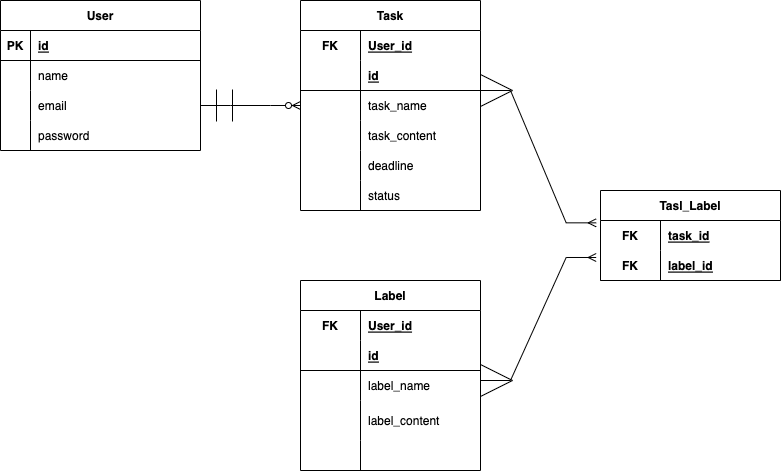

The diagram above was exported from draw.io. Its source (the exported page's mxGraphModel, read from the mxfile embedded in the PNG):
<mxGraphModel dx="551" dy="739" grid="1" gridSize="10" guides="1" tooltips="1" connect="1" arrows="1" fold="1" page="1" pageScale="1" pageWidth="850" pageHeight="1100" math="0" shadow="0" extFonts="Permanent Marker^https://fonts.googleapis.com/css?family=Permanent+Marker">
  <root>
    <mxCell id="0" />
    <mxCell id="1" parent="0" />
    <mxCell id="BOz9Njngwh3-0cJCf-wT-1" value="User" style="shape=table;startSize=30;container=1;collapsible=1;childLayout=tableLayout;fixedRows=1;rowLines=0;fontStyle=1;align=center;resizeLast=1;" parent="1" vertex="1">
      <mxGeometry x="20" y="120" width="200" height="150" as="geometry" />
    </mxCell>
    <mxCell id="BOz9Njngwh3-0cJCf-wT-2" value="" style="shape=tableRow;horizontal=0;startSize=0;swimlaneHead=0;swimlaneBody=0;fillColor=none;collapsible=0;dropTarget=0;points=[[0,0.5],[1,0.5]];portConstraint=eastwest;top=0;left=0;right=0;bottom=1;" parent="BOz9Njngwh3-0cJCf-wT-1" vertex="1">
      <mxGeometry y="30" width="200" height="30" as="geometry" />
    </mxCell>
    <mxCell id="BOz9Njngwh3-0cJCf-wT-3" value="PK" style="shape=partialRectangle;connectable=0;fillColor=none;top=0;left=0;bottom=0;right=0;fontStyle=1;overflow=hidden;" parent="BOz9Njngwh3-0cJCf-wT-2" vertex="1">
      <mxGeometry width="30" height="30" as="geometry">
        <mxRectangle width="30" height="30" as="alternateBounds" />
      </mxGeometry>
    </mxCell>
    <mxCell id="BOz9Njngwh3-0cJCf-wT-4" value="id" style="shape=partialRectangle;connectable=0;fillColor=none;top=0;left=0;bottom=0;right=0;align=left;spacingLeft=6;fontStyle=5;overflow=hidden;" parent="BOz9Njngwh3-0cJCf-wT-2" vertex="1">
      <mxGeometry x="30" width="170" height="30" as="geometry">
        <mxRectangle width="170" height="30" as="alternateBounds" />
      </mxGeometry>
    </mxCell>
    <mxCell id="BOz9Njngwh3-0cJCf-wT-5" value="" style="shape=tableRow;horizontal=0;startSize=0;swimlaneHead=0;swimlaneBody=0;fillColor=none;collapsible=0;dropTarget=0;points=[[0,0.5],[1,0.5]];portConstraint=eastwest;top=0;left=0;right=0;bottom=0;" parent="BOz9Njngwh3-0cJCf-wT-1" vertex="1">
      <mxGeometry y="60" width="200" height="30" as="geometry" />
    </mxCell>
    <mxCell id="BOz9Njngwh3-0cJCf-wT-6" value="" style="shape=partialRectangle;connectable=0;fillColor=none;top=0;left=0;bottom=0;right=0;editable=1;overflow=hidden;" parent="BOz9Njngwh3-0cJCf-wT-5" vertex="1">
      <mxGeometry width="30" height="30" as="geometry">
        <mxRectangle width="30" height="30" as="alternateBounds" />
      </mxGeometry>
    </mxCell>
    <mxCell id="BOz9Njngwh3-0cJCf-wT-7" value="name" style="shape=partialRectangle;connectable=0;fillColor=none;top=0;left=0;bottom=0;right=0;align=left;spacingLeft=6;overflow=hidden;" parent="BOz9Njngwh3-0cJCf-wT-5" vertex="1">
      <mxGeometry x="30" width="170" height="30" as="geometry">
        <mxRectangle width="170" height="30" as="alternateBounds" />
      </mxGeometry>
    </mxCell>
    <mxCell id="BOz9Njngwh3-0cJCf-wT-8" value="" style="shape=tableRow;horizontal=0;startSize=0;swimlaneHead=0;swimlaneBody=0;fillColor=none;collapsible=0;dropTarget=0;points=[[0,0.5],[1,0.5]];portConstraint=eastwest;top=0;left=0;right=0;bottom=0;" parent="BOz9Njngwh3-0cJCf-wT-1" vertex="1">
      <mxGeometry y="90" width="200" height="30" as="geometry" />
    </mxCell>
    <mxCell id="BOz9Njngwh3-0cJCf-wT-9" value="" style="shape=partialRectangle;connectable=0;fillColor=none;top=0;left=0;bottom=0;right=0;editable=1;overflow=hidden;" parent="BOz9Njngwh3-0cJCf-wT-8" vertex="1">
      <mxGeometry width="30" height="30" as="geometry">
        <mxRectangle width="30" height="30" as="alternateBounds" />
      </mxGeometry>
    </mxCell>
    <mxCell id="BOz9Njngwh3-0cJCf-wT-10" value="email" style="shape=partialRectangle;connectable=0;fillColor=none;top=0;left=0;bottom=0;right=0;align=left;spacingLeft=6;overflow=hidden;" parent="BOz9Njngwh3-0cJCf-wT-8" vertex="1">
      <mxGeometry x="30" width="170" height="30" as="geometry">
        <mxRectangle width="170" height="30" as="alternateBounds" />
      </mxGeometry>
    </mxCell>
    <mxCell id="BOz9Njngwh3-0cJCf-wT-11" value="" style="shape=tableRow;horizontal=0;startSize=0;swimlaneHead=0;swimlaneBody=0;fillColor=none;collapsible=0;dropTarget=0;points=[[0,0.5],[1,0.5]];portConstraint=eastwest;top=0;left=0;right=0;bottom=0;" parent="BOz9Njngwh3-0cJCf-wT-1" vertex="1">
      <mxGeometry y="120" width="200" height="30" as="geometry" />
    </mxCell>
    <mxCell id="BOz9Njngwh3-0cJCf-wT-12" value="" style="shape=partialRectangle;connectable=0;fillColor=none;top=0;left=0;bottom=0;right=0;editable=1;overflow=hidden;" parent="BOz9Njngwh3-0cJCf-wT-11" vertex="1">
      <mxGeometry width="30" height="30" as="geometry">
        <mxRectangle width="30" height="30" as="alternateBounds" />
      </mxGeometry>
    </mxCell>
    <mxCell id="BOz9Njngwh3-0cJCf-wT-13" value="password" style="shape=partialRectangle;connectable=0;fillColor=none;top=0;left=0;bottom=0;right=0;align=left;spacingLeft=6;overflow=hidden;" parent="BOz9Njngwh3-0cJCf-wT-11" vertex="1">
      <mxGeometry x="30" width="170" height="30" as="geometry">
        <mxRectangle width="170" height="30" as="alternateBounds" />
      </mxGeometry>
    </mxCell>
    <mxCell id="BOz9Njngwh3-0cJCf-wT-43" value="Task" style="shape=table;startSize=30;container=1;collapsible=1;childLayout=tableLayout;fixedRows=1;rowLines=0;fontStyle=1;align=center;resizeLast=1;strokeColor=default;fontFamily=Helvetica;fontSize=12;fontColor=default;fillColor=default;" parent="1" vertex="1">
      <mxGeometry x="320" y="120" width="180" height="210" as="geometry" />
    </mxCell>
    <mxCell id="BOz9Njngwh3-0cJCf-wT-44" value="" style="shape=tableRow;horizontal=0;startSize=0;swimlaneHead=0;swimlaneBody=0;fillColor=none;collapsible=0;dropTarget=0;points=[[0,0.5],[1,0.5]];portConstraint=eastwest;top=0;left=0;right=0;bottom=0;strokeColor=default;fontFamily=Helvetica;fontSize=12;fontColor=default;" parent="BOz9Njngwh3-0cJCf-wT-43" vertex="1">
      <mxGeometry y="30" width="180" height="30" as="geometry" />
    </mxCell>
    <mxCell id="BOz9Njngwh3-0cJCf-wT-45" value="FK" style="shape=partialRectangle;connectable=0;fillColor=none;top=0;left=0;bottom=0;right=0;fontStyle=1;overflow=hidden;strokeColor=default;fontFamily=Helvetica;fontSize=12;fontColor=default;startSize=30;" parent="BOz9Njngwh3-0cJCf-wT-44" vertex="1">
      <mxGeometry width="60" height="30" as="geometry">
        <mxRectangle width="60" height="30" as="alternateBounds" />
      </mxGeometry>
    </mxCell>
    <mxCell id="BOz9Njngwh3-0cJCf-wT-46" value="User_id" style="shape=partialRectangle;connectable=0;fillColor=none;top=0;left=0;bottom=0;right=0;align=left;spacingLeft=6;fontStyle=5;overflow=hidden;strokeColor=default;fontFamily=Helvetica;fontSize=12;fontColor=default;startSize=30;" parent="BOz9Njngwh3-0cJCf-wT-44" vertex="1">
      <mxGeometry x="60" width="120" height="30" as="geometry">
        <mxRectangle width="120" height="30" as="alternateBounds" />
      </mxGeometry>
    </mxCell>
    <mxCell id="BOz9Njngwh3-0cJCf-wT-47" value="" style="shape=tableRow;horizontal=0;startSize=0;swimlaneHead=0;swimlaneBody=0;fillColor=none;collapsible=0;dropTarget=0;points=[[0,0.5],[1,0.5]];portConstraint=eastwest;top=0;left=0;right=0;bottom=1;strokeColor=default;fontFamily=Helvetica;fontSize=12;fontColor=default;" parent="BOz9Njngwh3-0cJCf-wT-43" vertex="1">
      <mxGeometry y="60" width="180" height="30" as="geometry" />
    </mxCell>
    <mxCell id="BOz9Njngwh3-0cJCf-wT-48" value="" style="shape=partialRectangle;connectable=0;fillColor=none;top=0;left=0;bottom=0;right=0;fontStyle=1;overflow=hidden;strokeColor=default;fontFamily=Helvetica;fontSize=12;fontColor=default;startSize=30;" parent="BOz9Njngwh3-0cJCf-wT-47" vertex="1">
      <mxGeometry width="60" height="30" as="geometry">
        <mxRectangle width="60" height="30" as="alternateBounds" />
      </mxGeometry>
    </mxCell>
    <mxCell id="BOz9Njngwh3-0cJCf-wT-49" value="id" style="shape=partialRectangle;connectable=0;fillColor=none;top=0;left=0;bottom=0;right=0;align=left;spacingLeft=6;fontStyle=5;overflow=hidden;strokeColor=default;fontFamily=Helvetica;fontSize=12;fontColor=default;startSize=30;" parent="BOz9Njngwh3-0cJCf-wT-47" vertex="1">
      <mxGeometry x="60" width="120" height="30" as="geometry">
        <mxRectangle width="120" height="30" as="alternateBounds" />
      </mxGeometry>
    </mxCell>
    <mxCell id="BOz9Njngwh3-0cJCf-wT-50" value="" style="shape=tableRow;horizontal=0;startSize=0;swimlaneHead=0;swimlaneBody=0;fillColor=none;collapsible=0;dropTarget=0;points=[[0,0.5],[1,0.5]];portConstraint=eastwest;top=0;left=0;right=0;bottom=0;strokeColor=default;fontFamily=Helvetica;fontSize=12;fontColor=default;" parent="BOz9Njngwh3-0cJCf-wT-43" vertex="1">
      <mxGeometry y="90" width="180" height="30" as="geometry" />
    </mxCell>
    <mxCell id="BOz9Njngwh3-0cJCf-wT-51" value="" style="shape=partialRectangle;connectable=0;fillColor=none;top=0;left=0;bottom=0;right=0;editable=1;overflow=hidden;strokeColor=default;fontFamily=Helvetica;fontSize=12;fontColor=default;startSize=30;" parent="BOz9Njngwh3-0cJCf-wT-50" vertex="1">
      <mxGeometry width="60" height="30" as="geometry">
        <mxRectangle width="60" height="30" as="alternateBounds" />
      </mxGeometry>
    </mxCell>
    <mxCell id="BOz9Njngwh3-0cJCf-wT-52" value="task_name" style="shape=partialRectangle;connectable=0;fillColor=none;top=0;left=0;bottom=0;right=0;align=left;spacingLeft=6;overflow=hidden;strokeColor=default;fontFamily=Helvetica;fontSize=12;fontColor=default;startSize=30;" parent="BOz9Njngwh3-0cJCf-wT-50" vertex="1">
      <mxGeometry x="60" width="120" height="30" as="geometry">
        <mxRectangle width="120" height="30" as="alternateBounds" />
      </mxGeometry>
    </mxCell>
    <mxCell id="BOz9Njngwh3-0cJCf-wT-53" value="" style="shape=tableRow;horizontal=0;startSize=0;swimlaneHead=0;swimlaneBody=0;fillColor=none;collapsible=0;dropTarget=0;points=[[0,0.5],[1,0.5]];portConstraint=eastwest;top=0;left=0;right=0;bottom=0;strokeColor=default;fontFamily=Helvetica;fontSize=12;fontColor=default;" parent="BOz9Njngwh3-0cJCf-wT-43" vertex="1">
      <mxGeometry y="120" width="180" height="30" as="geometry" />
    </mxCell>
    <mxCell id="BOz9Njngwh3-0cJCf-wT-54" value="" style="shape=partialRectangle;connectable=0;fillColor=none;top=0;left=0;bottom=0;right=0;editable=1;overflow=hidden;strokeColor=default;fontFamily=Helvetica;fontSize=12;fontColor=default;startSize=30;" parent="BOz9Njngwh3-0cJCf-wT-53" vertex="1">
      <mxGeometry width="60" height="30" as="geometry">
        <mxRectangle width="60" height="30" as="alternateBounds" />
      </mxGeometry>
    </mxCell>
    <mxCell id="BOz9Njngwh3-0cJCf-wT-55" value="task_content" style="shape=partialRectangle;connectable=0;fillColor=none;top=0;left=0;bottom=0;right=0;align=left;spacingLeft=6;overflow=hidden;strokeColor=default;fontFamily=Helvetica;fontSize=12;fontColor=default;startSize=30;" parent="BOz9Njngwh3-0cJCf-wT-53" vertex="1">
      <mxGeometry x="60" width="120" height="30" as="geometry">
        <mxRectangle width="120" height="30" as="alternateBounds" />
      </mxGeometry>
    </mxCell>
    <mxCell id="BOz9Njngwh3-0cJCf-wT-75" value="" style="shape=tableRow;horizontal=0;startSize=0;swimlaneHead=0;swimlaneBody=0;fillColor=none;collapsible=0;dropTarget=0;points=[[0,0.5],[1,0.5]];portConstraint=eastwest;top=0;left=0;right=0;bottom=0;strokeColor=default;fontFamily=Helvetica;fontSize=12;fontColor=default;" parent="BOz9Njngwh3-0cJCf-wT-43" vertex="1">
      <mxGeometry y="150" width="180" height="30" as="geometry" />
    </mxCell>
    <mxCell id="BOz9Njngwh3-0cJCf-wT-76" value="" style="shape=partialRectangle;connectable=0;fillColor=none;top=0;left=0;bottom=0;right=0;editable=1;overflow=hidden;strokeColor=default;fontFamily=Helvetica;fontSize=12;fontColor=default;startSize=30;" parent="BOz9Njngwh3-0cJCf-wT-75" vertex="1">
      <mxGeometry width="60" height="30" as="geometry">
        <mxRectangle width="60" height="30" as="alternateBounds" />
      </mxGeometry>
    </mxCell>
    <mxCell id="BOz9Njngwh3-0cJCf-wT-77" value="deadline" style="shape=partialRectangle;connectable=0;fillColor=none;top=0;left=0;bottom=0;right=0;align=left;spacingLeft=6;overflow=hidden;strokeColor=default;fontFamily=Helvetica;fontSize=12;fontColor=default;startSize=30;" parent="BOz9Njngwh3-0cJCf-wT-75" vertex="1">
      <mxGeometry x="60" width="120" height="30" as="geometry">
        <mxRectangle width="120" height="30" as="alternateBounds" />
      </mxGeometry>
    </mxCell>
    <mxCell id="BOz9Njngwh3-0cJCf-wT-78" value="" style="shape=tableRow;horizontal=0;startSize=0;swimlaneHead=0;swimlaneBody=0;fillColor=none;collapsible=0;dropTarget=0;points=[[0,0.5],[1,0.5]];portConstraint=eastwest;top=0;left=0;right=0;bottom=0;strokeColor=default;fontFamily=Helvetica;fontSize=12;fontColor=default;" parent="BOz9Njngwh3-0cJCf-wT-43" vertex="1">
      <mxGeometry y="180" width="180" height="30" as="geometry" />
    </mxCell>
    <mxCell id="BOz9Njngwh3-0cJCf-wT-79" value="" style="shape=partialRectangle;connectable=0;fillColor=none;top=0;left=0;bottom=0;right=0;editable=1;overflow=hidden;strokeColor=default;fontFamily=Helvetica;fontSize=12;fontColor=default;startSize=30;" parent="BOz9Njngwh3-0cJCf-wT-78" vertex="1">
      <mxGeometry width="60" height="30" as="geometry">
        <mxRectangle width="60" height="30" as="alternateBounds" />
      </mxGeometry>
    </mxCell>
    <mxCell id="BOz9Njngwh3-0cJCf-wT-80" value="status" style="shape=partialRectangle;connectable=0;fillColor=none;top=0;left=0;bottom=0;right=0;align=left;spacingLeft=6;overflow=hidden;strokeColor=default;fontFamily=Helvetica;fontSize=12;fontColor=default;startSize=30;" parent="BOz9Njngwh3-0cJCf-wT-78" vertex="1">
      <mxGeometry x="60" width="120" height="30" as="geometry">
        <mxRectangle width="120" height="30" as="alternateBounds" />
      </mxGeometry>
    </mxCell>
    <mxCell id="BOz9Njngwh3-0cJCf-wT-56" value="Label" style="shape=table;startSize=30;container=1;collapsible=1;childLayout=tableLayout;fixedRows=1;rowLines=0;fontStyle=1;align=center;resizeLast=1;strokeColor=default;fontFamily=Helvetica;fontSize=12;fontColor=default;fillColor=default;" parent="1" vertex="1">
      <mxGeometry x="320" y="400" width="180" height="190" as="geometry" />
    </mxCell>
    <mxCell id="BOz9Njngwh3-0cJCf-wT-57" value="" style="shape=tableRow;horizontal=0;startSize=0;swimlaneHead=0;swimlaneBody=0;fillColor=none;collapsible=0;dropTarget=0;points=[[0,0.5],[1,0.5]];portConstraint=eastwest;top=0;left=0;right=0;bottom=0;strokeColor=default;fontFamily=Helvetica;fontSize=12;fontColor=default;" parent="BOz9Njngwh3-0cJCf-wT-56" vertex="1">
      <mxGeometry y="30" width="180" height="30" as="geometry" />
    </mxCell>
    <mxCell id="BOz9Njngwh3-0cJCf-wT-58" value="FK" style="shape=partialRectangle;connectable=0;fillColor=none;top=0;left=0;bottom=0;right=0;fontStyle=1;overflow=hidden;strokeColor=default;fontFamily=Helvetica;fontSize=12;fontColor=default;startSize=30;" parent="BOz9Njngwh3-0cJCf-wT-57" vertex="1">
      <mxGeometry width="60" height="30" as="geometry">
        <mxRectangle width="60" height="30" as="alternateBounds" />
      </mxGeometry>
    </mxCell>
    <mxCell id="BOz9Njngwh3-0cJCf-wT-59" value="User_id" style="shape=partialRectangle;connectable=0;fillColor=none;top=0;left=0;bottom=0;right=0;align=left;spacingLeft=6;fontStyle=5;overflow=hidden;strokeColor=default;fontFamily=Helvetica;fontSize=12;fontColor=default;startSize=30;" parent="BOz9Njngwh3-0cJCf-wT-57" vertex="1">
      <mxGeometry x="60" width="120" height="30" as="geometry">
        <mxRectangle width="120" height="30" as="alternateBounds" />
      </mxGeometry>
    </mxCell>
    <mxCell id="BOz9Njngwh3-0cJCf-wT-60" value="" style="shape=tableRow;horizontal=0;startSize=0;swimlaneHead=0;swimlaneBody=0;fillColor=none;collapsible=0;dropTarget=0;points=[[0,0.5],[1,0.5]];portConstraint=eastwest;top=0;left=0;right=0;bottom=1;strokeColor=default;fontFamily=Helvetica;fontSize=12;fontColor=default;" parent="BOz9Njngwh3-0cJCf-wT-56" vertex="1">
      <mxGeometry y="60" width="180" height="30" as="geometry" />
    </mxCell>
    <mxCell id="BOz9Njngwh3-0cJCf-wT-61" value="" style="shape=partialRectangle;connectable=0;fillColor=none;top=0;left=0;bottom=0;right=0;fontStyle=1;overflow=hidden;strokeColor=default;fontFamily=Helvetica;fontSize=12;fontColor=default;startSize=30;" parent="BOz9Njngwh3-0cJCf-wT-60" vertex="1">
      <mxGeometry width="60" height="30" as="geometry">
        <mxRectangle width="60" height="30" as="alternateBounds" />
      </mxGeometry>
    </mxCell>
    <mxCell id="BOz9Njngwh3-0cJCf-wT-62" value="id" style="shape=partialRectangle;connectable=0;fillColor=none;top=0;left=0;bottom=0;right=0;align=left;spacingLeft=6;fontStyle=5;overflow=hidden;strokeColor=default;fontFamily=Helvetica;fontSize=12;fontColor=default;startSize=30;" parent="BOz9Njngwh3-0cJCf-wT-60" vertex="1">
      <mxGeometry x="60" width="120" height="30" as="geometry">
        <mxRectangle width="120" height="30" as="alternateBounds" />
      </mxGeometry>
    </mxCell>
    <mxCell id="BOz9Njngwh3-0cJCf-wT-63" value="" style="shape=tableRow;horizontal=0;startSize=0;swimlaneHead=0;swimlaneBody=0;fillColor=none;collapsible=0;dropTarget=0;points=[[0,0.5],[1,0.5]];portConstraint=eastwest;top=0;left=0;right=0;bottom=0;strokeColor=default;fontFamily=Helvetica;fontSize=12;fontColor=default;" parent="BOz9Njngwh3-0cJCf-wT-56" vertex="1">
      <mxGeometry y="90" width="180" height="30" as="geometry" />
    </mxCell>
    <mxCell id="BOz9Njngwh3-0cJCf-wT-64" value="" style="shape=partialRectangle;connectable=0;fillColor=none;top=0;left=0;bottom=0;right=0;editable=1;overflow=hidden;strokeColor=default;fontFamily=Helvetica;fontSize=12;fontColor=default;startSize=30;" parent="BOz9Njngwh3-0cJCf-wT-63" vertex="1">
      <mxGeometry width="60" height="30" as="geometry">
        <mxRectangle width="60" height="30" as="alternateBounds" />
      </mxGeometry>
    </mxCell>
    <mxCell id="BOz9Njngwh3-0cJCf-wT-65" value="label_name" style="shape=partialRectangle;connectable=0;fillColor=none;top=0;left=0;bottom=0;right=0;align=left;spacingLeft=6;overflow=hidden;strokeColor=default;fontFamily=Helvetica;fontSize=12;fontColor=default;startSize=30;" parent="BOz9Njngwh3-0cJCf-wT-63" vertex="1">
      <mxGeometry x="60" width="120" height="30" as="geometry">
        <mxRectangle width="120" height="30" as="alternateBounds" />
      </mxGeometry>
    </mxCell>
    <mxCell id="BOz9Njngwh3-0cJCf-wT-66" value="" style="shape=tableRow;horizontal=0;startSize=0;swimlaneHead=0;swimlaneBody=0;fillColor=none;collapsible=0;dropTarget=0;points=[[0,0.5],[1,0.5]];portConstraint=eastwest;top=0;left=0;right=0;bottom=0;strokeColor=default;fontFamily=Helvetica;fontSize=12;fontColor=default;" parent="BOz9Njngwh3-0cJCf-wT-56" vertex="1">
      <mxGeometry y="120" width="180" height="40" as="geometry" />
    </mxCell>
    <mxCell id="BOz9Njngwh3-0cJCf-wT-67" value="" style="shape=partialRectangle;connectable=0;fillColor=none;top=0;left=0;bottom=0;right=0;editable=1;overflow=hidden;strokeColor=default;fontFamily=Helvetica;fontSize=12;fontColor=default;startSize=30;" parent="BOz9Njngwh3-0cJCf-wT-66" vertex="1">
      <mxGeometry width="60" height="40" as="geometry">
        <mxRectangle width="60" height="40" as="alternateBounds" />
      </mxGeometry>
    </mxCell>
    <mxCell id="BOz9Njngwh3-0cJCf-wT-68" value="label_content" style="shape=partialRectangle;connectable=0;fillColor=none;top=0;left=0;bottom=0;right=0;align=left;spacingLeft=6;overflow=hidden;strokeColor=default;fontFamily=Helvetica;fontSize=12;fontColor=default;startSize=30;" parent="BOz9Njngwh3-0cJCf-wT-66" vertex="1">
      <mxGeometry x="60" width="120" height="40" as="geometry">
        <mxRectangle width="120" height="40" as="alternateBounds" />
      </mxGeometry>
    </mxCell>
    <mxCell id="BOz9Njngwh3-0cJCf-wT-81" value="" style="shape=tableRow;horizontal=0;startSize=0;swimlaneHead=0;swimlaneBody=0;fillColor=none;collapsible=0;dropTarget=0;points=[[0,0.5],[1,0.5]];portConstraint=eastwest;top=0;left=0;right=0;bottom=0;strokeColor=default;fontFamily=Helvetica;fontSize=12;fontColor=default;" parent="BOz9Njngwh3-0cJCf-wT-56" vertex="1">
      <mxGeometry y="160" width="180" height="30" as="geometry" />
    </mxCell>
    <mxCell id="BOz9Njngwh3-0cJCf-wT-82" value="" style="shape=partialRectangle;connectable=0;fillColor=none;top=0;left=0;bottom=0;right=0;editable=1;overflow=hidden;strokeColor=default;fontFamily=Helvetica;fontSize=12;fontColor=default;startSize=30;" parent="BOz9Njngwh3-0cJCf-wT-81" vertex="1">
      <mxGeometry width="60" height="30" as="geometry">
        <mxRectangle width="60" height="30" as="alternateBounds" />
      </mxGeometry>
    </mxCell>
    <mxCell id="BOz9Njngwh3-0cJCf-wT-83" value="" style="shape=partialRectangle;connectable=0;fillColor=none;top=0;left=0;bottom=0;right=0;align=left;spacingLeft=6;overflow=hidden;strokeColor=default;fontFamily=Helvetica;fontSize=12;fontColor=default;startSize=30;" parent="BOz9Njngwh3-0cJCf-wT-81" vertex="1">
      <mxGeometry x="60" width="120" height="30" as="geometry">
        <mxRectangle width="120" height="30" as="alternateBounds" />
      </mxGeometry>
    </mxCell>
    <mxCell id="BOz9Njngwh3-0cJCf-wT-84" value="Tasl_Label" style="shape=table;startSize=30;container=1;collapsible=1;childLayout=tableLayout;fixedRows=1;rowLines=0;fontStyle=1;align=center;resizeLast=1;strokeColor=default;fontFamily=Helvetica;fontSize=12;fontColor=default;fillColor=default;" parent="1" vertex="1">
      <mxGeometry x="620" y="310" width="180" height="90" as="geometry" />
    </mxCell>
    <mxCell id="BOz9Njngwh3-0cJCf-wT-85" value="" style="shape=tableRow;horizontal=0;startSize=0;swimlaneHead=0;swimlaneBody=0;fillColor=none;collapsible=0;dropTarget=0;points=[[0,0.5],[1,0.5]];portConstraint=eastwest;top=0;left=0;right=0;bottom=0;strokeColor=default;fontFamily=Helvetica;fontSize=12;fontColor=default;" parent="BOz9Njngwh3-0cJCf-wT-84" vertex="1">
      <mxGeometry y="30" width="180" height="30" as="geometry" />
    </mxCell>
    <mxCell id="BOz9Njngwh3-0cJCf-wT-86" value="FK" style="shape=partialRectangle;connectable=0;fillColor=none;top=0;left=0;bottom=0;right=0;fontStyle=1;overflow=hidden;strokeColor=default;fontFamily=Helvetica;fontSize=12;fontColor=default;startSize=30;" parent="BOz9Njngwh3-0cJCf-wT-85" vertex="1">
      <mxGeometry width="60" height="30" as="geometry">
        <mxRectangle width="60" height="30" as="alternateBounds" />
      </mxGeometry>
    </mxCell>
    <mxCell id="BOz9Njngwh3-0cJCf-wT-87" value="task_id" style="shape=partialRectangle;connectable=0;fillColor=none;top=0;left=0;bottom=0;right=0;align=left;spacingLeft=6;fontStyle=5;overflow=hidden;strokeColor=default;fontFamily=Helvetica;fontSize=12;fontColor=default;startSize=30;" parent="BOz9Njngwh3-0cJCf-wT-85" vertex="1">
      <mxGeometry x="60" width="120" height="30" as="geometry">
        <mxRectangle width="120" height="30" as="alternateBounds" />
      </mxGeometry>
    </mxCell>
    <mxCell id="BOz9Njngwh3-0cJCf-wT-88" value="" style="shape=tableRow;horizontal=0;startSize=0;swimlaneHead=0;swimlaneBody=0;fillColor=none;collapsible=0;dropTarget=0;points=[[0,0.5],[1,0.5]];portConstraint=eastwest;top=0;left=0;right=0;bottom=1;strokeColor=default;fontFamily=Helvetica;fontSize=12;fontColor=default;" parent="BOz9Njngwh3-0cJCf-wT-84" vertex="1">
      <mxGeometry y="60" width="180" height="30" as="geometry" />
    </mxCell>
    <mxCell id="BOz9Njngwh3-0cJCf-wT-89" value="FK" style="shape=partialRectangle;connectable=0;fillColor=none;top=0;left=0;bottom=0;right=0;fontStyle=1;overflow=hidden;strokeColor=default;fontFamily=Helvetica;fontSize=12;fontColor=default;startSize=30;" parent="BOz9Njngwh3-0cJCf-wT-88" vertex="1">
      <mxGeometry width="60" height="30" as="geometry">
        <mxRectangle width="60" height="30" as="alternateBounds" />
      </mxGeometry>
    </mxCell>
    <mxCell id="BOz9Njngwh3-0cJCf-wT-90" value="label_id" style="shape=partialRectangle;connectable=0;fillColor=none;top=0;left=0;bottom=0;right=0;align=left;spacingLeft=6;fontStyle=5;overflow=hidden;strokeColor=default;fontFamily=Helvetica;fontSize=12;fontColor=default;startSize=30;" parent="BOz9Njngwh3-0cJCf-wT-88" vertex="1">
      <mxGeometry x="60" width="120" height="30" as="geometry">
        <mxRectangle width="120" height="30" as="alternateBounds" />
      </mxGeometry>
    </mxCell>
    <mxCell id="BOz9Njngwh3-0cJCf-wT-97" value="" style="edgeStyle=entityRelationEdgeStyle;fontSize=12;html=1;endArrow=ERzeroToMany;startArrow=ERmandOne;rounded=0;fontFamily=Helvetica;fontColor=default;startSize=30;movable=1;resizable=1;rotatable=1;deletable=1;editable=1;connectable=1;exitX=1;exitY=0.5;exitDx=0;exitDy=0;entryX=0;entryY=0.5;entryDx=0;entryDy=0;" parent="1" source="BOz9Njngwh3-0cJCf-wT-8" target="BOz9Njngwh3-0cJCf-wT-50" edge="1">
      <mxGeometry width="100" height="100" relative="1" as="geometry">
        <mxPoint x="290" y="520" as="sourcePoint" />
        <mxPoint x="320" y="250" as="targetPoint" />
      </mxGeometry>
    </mxCell>
    <mxCell id="BOz9Njngwh3-0cJCf-wT-103" value="" style="edgeStyle=entityRelationEdgeStyle;fontSize=12;html=1;endArrow=ERmany;startArrow=ERmany;rounded=0;fontFamily=Helvetica;fontColor=default;startSize=30;entryX=-0.024;entryY=0.233;entryDx=0;entryDy=0;entryPerimeter=0;" parent="1" target="BOz9Njngwh3-0cJCf-wT-88" edge="1">
      <mxGeometry width="100" height="100" relative="1" as="geometry">
        <mxPoint x="500" y="500" as="sourcePoint" />
        <mxPoint x="600" y="400" as="targetPoint" />
      </mxGeometry>
    </mxCell>
    <mxCell id="BOz9Njngwh3-0cJCf-wT-104" value="" style="edgeStyle=entityRelationEdgeStyle;fontSize=12;html=1;endArrow=ERmany;startArrow=ERmany;rounded=0;fontFamily=Helvetica;fontColor=default;startSize=30;entryX=-0.024;entryY=0.078;entryDx=0;entryDy=0;entryPerimeter=0;" parent="1" target="BOz9Njngwh3-0cJCf-wT-85" edge="1">
      <mxGeometry width="100" height="100" relative="1" as="geometry">
        <mxPoint x="500" y="210" as="sourcePoint" />
        <mxPoint x="600" y="110" as="targetPoint" />
      </mxGeometry>
    </mxCell>
  </root>
</mxGraphModel>